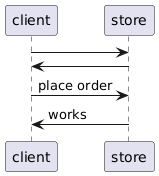

The diagram above was rendered by PlantUML. Its source (embedded in the PNG):
@startuml
participant client
participant store
client -> store
store -> client
client -> store : place order
store -> client : works
@enduml